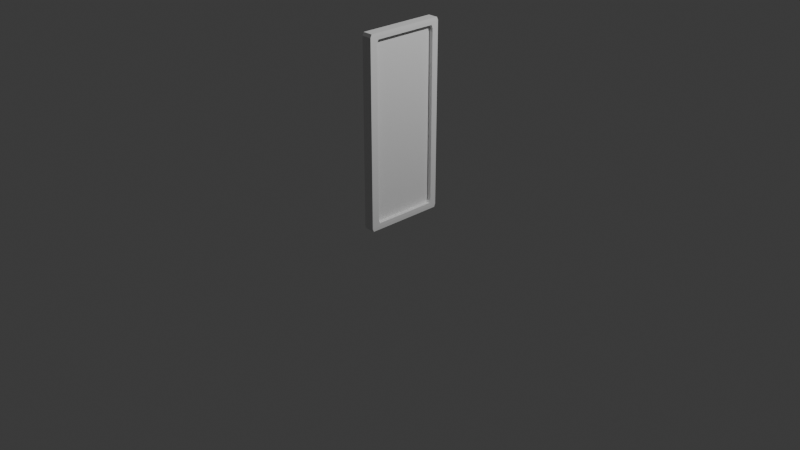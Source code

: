# Source: desk.blend  (saved by Blender 4.0.36; exported with 4.5.12 LTS)
import bpy
from mathutils import Matrix  # noqa: F401  (used for matrix-valued properties, if any)

bpy.ops.wm.read_factory_settings(use_empty=True)
scene = bpy.context.scene
scene.name = 'Scene'

# ---- collections
col_collection = bpy.data.collections.new('Collection'); scene.collection.children.link(col_collection)

# ---- materials (node trees are filled in below, after node groups)
mat_material = bpy.data.materials.new('Material')
mat_material.alpha_threshold = 0.0
mat_material.use_transparent_shadow = False
mat_material.roughness = 0.5
mat_material.line_color = (0.0, 0.0, 0.0, 1.0)

# ---- material node trees
mat_material.use_nodes = True; mat_material.node_tree.nodes.clear()
_N = mat_material.node_tree.nodes; _L = mat_material.node_tree.links
n0 = _N.new('ShaderNodeOutputMaterial'); n0.name = 'Material Output'; n0.location = (300, 300)
n1 = _N.new('ShaderNodeBsdfPrincipled'); n1.name = 'Principled BSDF'; n1.location = (10, 300)
n1.inputs[3].default_value = 1.45
_L.new(n1.outputs[0], n0.inputs[0])
n0.is_active_output = True

# ---- world
world_world = bpy.data.worlds.new('World'); scene.world = world_world
world_world.use_nodes = True; world_world.node_tree.nodes.clear()
_N = world_world.node_tree.nodes; _L = world_world.node_tree.links
n0 = _N.new('ShaderNodeOutputWorld'); n0.name = 'World Output'; n0.location = (300, 300)
n1 = _N.new('ShaderNodeBackground'); n1.name = 'Background'; n1.location = (10, 300)
n1.inputs[0].default_value = (0.05088, 0.05088, 0.05088, 1.0)
_L.new(n1.outputs[0], n0.inputs[0])
n0.is_active_output = True
world_world.color = (0.05088, 0.05088, 0.05088)
world_world.use_sun_shadow = False
world_world.sun_shadow_jitter_overblur = 0.0

# ---- cameras
cam_camera = bpy.data.cameras.new('Camera')
cam_camera.clip_end = 100.0
cam_camera.ortho_scale = 7.314

# ---- lights
light_light = bpy.data.lights.new('Light', 'POINT')
light_light.transmission_factor = 0.0
light_light.use_soft_falloff = False
light_light.energy = 1000.0
light_light.shadow_soft_size = 0.1
light_light.shadow_maximum_resolution = 0.006
light_light.use_absolute_resolution = True

# ---- meshes
me_cube = bpy.data.meshes.new('Cube')
me_cube.from_pydata([(1.0, 1.0, 1.0), (1.0, 1.0, -1.0), (1.0, -1.0, 1.0), (1.0, -1.0, -1.0), (-1.0, 1.0, 1.0), (-1.0, 1.0, -1.0), (-1.0, -1.0, 1.0), (-1.0, -1.0, -1.0), (-1.0, 0.8372, -1.0), (1.0, 0.8372, 1.0), (-1.0, 0.8372, 1.0), (1.0, 0.8372, -1.0), (-1.0, -0.8087, -1.0), (1.0, -0.8087, 1.0), (-1.0, -0.8087, 1.0), (1.0, -0.8087, -1.0), (1.0, 1.0, 0.9348), (-1.0, -1.0, 0.9348), (1.0, -1.0, 0.9348), (-1.0, 1.0, 0.9348), (1.0, 0.8372, 0.9348), (-1.0, 0.8372, 0.9348), (-1.0, -0.8087, 0.9348), (1.0, -0.8087, 0.9348), (1.0, 1.0, -0.9333), (1.0, -1.0, -0.9333), (-1.0, 1.0, -0.9333), (1.0, 0.8372, -0.9333), (-1.0, 0.8372, -0.9333), (-1.0, -0.8087, -0.9333), (1.0, -0.8087, -0.9333), (-1.0, -1.0, -0.9333), (2.87, 1.0, -0.9333), (2.87, 1.0, -1.0), (2.87, -1.0, -0.9333), (2.87, -1.0, -1.0), (2.87, -0.8087, 1.0), (2.87, -1.0, 1.0), (2.87, 0.8372, -1.0), (2.87, 1.0, 1.0), (2.87, 0.8372, 1.0), (2.87, -0.8087, -1.0), (2.87, 0.8372, -0.9333), (2.87, -0.8087, -0.9333), (2.87, 1.0, 0.9348), (2.87, -1.0, 0.9348), (2.87, 0.8372, 0.9348), (2.87, -0.8087, 0.9348)], [], [(13, 14, 6, 2), (18, 2, 6, 17), (21, 10, 4, 19), (12, 15, 3, 7), (1, 24, 32, 33), (19, 4, 0, 16), (3, 15, 41, 35), (5, 1, 11, 8), (22, 14, 10, 21), (0, 4, 10, 9), (17, 6, 14, 22), (18, 25, 34, 45), (8, 11, 15, 12), (9, 10, 14, 13), (27, 20, 23, 30), (31, 17, 22, 29), (29, 22, 21, 28), (2, 18, 45, 37), (26, 19, 16, 24), (15, 11, 38, 41), (28, 21, 19, 26), (25, 18, 17, 31), (3, 25, 31, 7), (8, 28, 26, 5), (27, 30, 43, 42), (5, 26, 24, 1), (13, 2, 37, 36), (12, 29, 28, 8), (7, 31, 29, 12), (24, 16, 44, 32), (47, 36, 37, 45), (44, 39, 40, 46), (46, 40, 36, 47), (32, 44, 46, 42), (43, 47, 45, 34), (41, 43, 34, 35), (33, 32, 42, 38), (38, 42, 43, 41), (20, 27, 42, 46), (11, 1, 33, 38), (25, 3, 35, 34), (30, 23, 47, 43), (0, 9, 40, 39), (16, 0, 39, 44), (9, 13, 36, 40), (23, 20, 46, 47)])
_uv = me_cube.uv_layers.new(name='UVMap')
_uv.uv.foreach_set('vector', [0.625, 0.7261, 0.875, 0.7261, 0.875, 0.75, 0.625, 0.75, 0.6168, 0.75, 0.625, 0.75, 0.625, 1.0, 0.6168, 1.0, 0.6168, 0.2296, 0.625, 0.2296, 0.625, 0.25, 0.6168, 0.25, 0.125, 0.7261, 0.375, 0.7261, 0.375, 0.75, 0.125, 0.75, 0.375, 0.5, 0.3833, 0.5, 0.3833, 0.5, 0.375, 0.5, 0.6168, 0.25, 0.625, 0.25, 0.625, 0.5, 0.6168, 0.5, 0.375, 0.75, 0.375, 0.7261, 0.375, 0.7261, 0.375, 0.75, 0.125, 0.5, 0.375, 0.5, 0.375, 0.5204, 0.125, 0.5204, 0.6168, 0.02391, 0.625, 0.02391, 0.625, 0.2296, 0.6168, 0.2296, 0.625, 0.5, 0.875, 0.5, 0.875, 0.5204, 0.625, 0.5204, 0.6168, 0.0, 0.625, 0.0, 0.625, 0.02391, 0.6168, 0.02391, 0.6168, 0.75, 0.3833, 0.75, 0.3833, 0.75, 0.6168, 0.75, 0.125, 0.5204, 0.375, 0.5204, 0.375, 0.7261, 0.125, 0.7261, 0.625, 0.5204, 0.875, 0.5204, 0.875, 0.7261, 0.625, 0.7261, 0.3833, 0.5204, 0.6168, 0.5204, 0.6168, 0.7261, 0.3833, 0.7261, 0.3833, 0.0, 0.6168, 0.0, 0.6168, 0.02391, 0.3833, 0.02391, 0.3833, 0.02391, 0.6168, 0.02391, 0.6168, 0.2296, 0.3833, 0.2296, 0.625, 0.75, 0.6168, 0.75, 0.6168, 0.75, 0.625, 0.75, 0.3833, 0.25, 0.6168, 0.25, 0.6168, 0.5, 0.3833, 0.5, 0.375, 0.7261, 0.375, 0.5204, 0.375, 0.5204, 0.375, 0.7261, 0.3833, 0.2296, 0.6168, 0.2296, 0.6168, 0.25, 0.3833, 0.25, 0.3833, 0.75, 0.6168, 0.75, 0.6168, 1.0, 0.3833, 1.0, 0.375, 0.75, 0.3833, 0.75, 0.3833, 1.0, 0.375, 1.0, 0.375, 0.2296, 0.3833, 0.2296, 0.3833, 0.25, 0.375, 0.25, 0.3833, 0.5204, 0.3833, 0.7261, 0.3833, 0.7261, 0.3833, 0.5204, 0.375, 0.25, 0.3833, 0.25, 0.3833, 0.5, 0.375, 0.5, 0.625, 0.7261, 0.625, 0.75, 0.625, 0.75, 0.625, 0.7261, 0.375, 0.02391, 0.3833, 0.02391, 0.3833, 0.2296, 0.375, 0.2296, 0.375, 0.0, 0.3833, 0.0, 0.3833, 0.02391, 0.375, 0.02391, 0.3833, 0.5, 0.6168, 0.5, 0.6168, 0.5, 0.3833, 0.5, 0.6168, 0.7261, 0.625, 0.7261, 0.625, 0.75, 0.6168, 0.75, 0.6168, 0.5, 0.625, 0.5, 0.625, 0.5204, 0.6168, 0.5204, 0.6168, 0.5204, 0.625, 0.5204, 0.625, 0.7261, 0.6168, 0.7261, 0.3833, 0.5, 0.6168, 0.5, 0.6168, 0.5204, 0.3833, 0.5204, 0.3833, 0.7261, 0.6168, 0.7261, 0.6168, 0.75, 0.3833, 0.75, 0.375, 0.7261, 0.3833, 0.7261, 0.3833, 0.75, 0.375, 0.75, 0.375, 0.5, 0.3833, 0.5, 0.3833, 0.5204, 0.375, 0.5204, 0.375, 0.5204, 0.3833, 0.5204, 0.3833, 0.7261, 0.375, 0.7261, 0.6168, 0.5204, 0.3833, 0.5204, 0.3833, 0.5204, 0.6168, 0.5204, 0.375, 0.5204, 0.375, 0.5, 0.375, 0.5, 0.375, 0.5204, 0.3833, 0.75, 0.375, 0.75, 0.375, 0.75, 0.3833, 0.75, 0.3833, 0.7261, 0.6168, 0.7261, 0.6168, 0.7261, 0.3833, 0.7261, 0.625, 0.5, 0.625, 0.5204, 0.625, 0.5204, 0.625, 0.5, 0.6168, 0.5, 0.625, 0.5, 0.625, 0.5, 0.6168, 0.5, 0.625, 0.5204, 0.625, 0.7261, 0.625, 0.7261, 0.625, 0.5204, 0.6168, 0.7261, 0.6168, 0.5204, 0.6168, 0.5204, 0.6168, 0.7261])
me_cube.materials.append(mat_material)
me_cube.use_mirror_vertex_groups = False
me_cube.update()
me_plane = bpy.data.meshes.new('Plane')
me_plane.from_pydata([(-1.0, -1.0, 0.0), (1.0, -1.0, 0.0), (-1.0, 1.0, 0.0), (1.0, 1.0, 0.0)], [], [(0, 1, 3, 2)])
_uv = me_plane.uv_layers.new(name='UVMap')
_uv.uv.foreach_set('vector', [0.0, 0.0, 1.0, 0.0, 1.0, 1.0, 0.0, 1.0])
me_plane.materials.append(None)
me_plane.update()

# ---- objects
ob_cube = bpy.data.objects.new('Cube', me_cube)
ob_light = bpy.data.objects.new('Light', light_light)
ob_camera = bpy.data.objects.new('Camera', cam_camera)
ob_plane = bpy.data.objects.new('Plane', me_plane)

# ---- transforms, parenting, visibility, modifiers, constraints
ob_cube.location = (0.0, 0.0, 1.025)
ob_cube.scale = (0.02852, 0.432, 1.0)
ob_cube.lock_rotations_4d = False
ob_cube.empty_display_type = 'ARROWS'
ob_cube.lineart.crease_threshold = 0.0
_m = ob_cube.modifiers.new('Bevel', 'BEVEL')
_m.width = 0.45
_m.width_pct = 0.45
ob_light.location = (4.076, 1.005, 5.904)
ob_light.rotation_euler = (0.6503, 0.05522, 1.866)
ob_light.lock_rotations_4d = False
ob_light.empty_display_type = 'ARROWS'
ob_light.color = (0.0, 0.0, 0.0, 0.0)
ob_light.lineart.crease_threshold = 0.0
ob_camera.location = (7.359, -6.926, 4.958)
ob_camera.rotation_euler = (1.109, 0.0, 0.8149)
ob_camera.lock_rotations_4d = False
ob_camera.empty_display_type = 'ARROWS'
ob_camera.color = (0.0, 0.0, 0.0, 0.0)
ob_camera.display_type = 'WIRE'
ob_camera.lineart.crease_threshold = 0.0
ob_plane.location = (0.03744, 0.0, 1.049)
ob_plane.rotation_euler = (-1.344e-07, 1.571, 0.0)
ob_plane.scale = (0.9618, 0.3856, 1.0)

# ---- collection membership
col_collection.objects.link(ob_cube)
col_collection.objects.link(ob_light)
col_collection.objects.link(ob_camera)
col_collection.objects.link(ob_plane)

# ---- scene / render settings (as saved in the file)
scene.camera = ob_camera
scene.frame_start = 1; scene.frame_end = 250; scene.frame_set(1)
scene.render.engine = 'BLENDER_EEVEE_NEXT'
scene.cycles.sampling_pattern = 'TABULATED_SOBOL'
bpy.context.view_layer.update()
